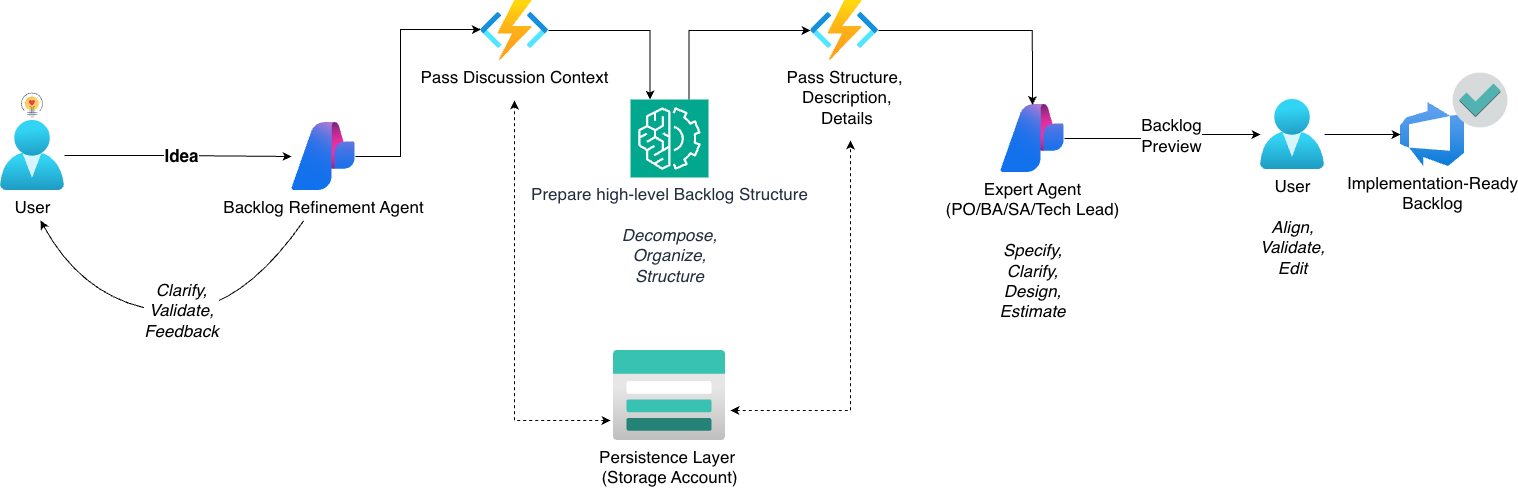

The diagram above was exported from draw.io. Its source (the exported page's mxGraphModel, read from the mxfile embedded in the PNG):
<mxGraphModel dx="1566" dy="928" grid="1" gridSize="10" guides="1" tooltips="1" connect="1" arrows="1" fold="1" page="1" pageScale="1" pageWidth="850" pageHeight="1100" math="0" shadow="0">
  <root>
    <mxCell id="0" />
    <mxCell id="1" parent="0" />
    <mxCell id="Yyz_L8NVoj1Yv-Am1pZc-1" parent="1" style="image;aspect=fixed;html=1;points=[];align=center;fontSize=12;image=img/lib/azure2/ai_machine_learning/AI_Studio.svg;" value="&lt;font style=&quot;font-size: 17px;&quot;&gt;Backlog Refinement Agent&lt;/font&gt;" vertex="1">
      <mxGeometry height="68" width="64" x="361" y="322" as="geometry" />
    </mxCell>
    <mxCell id="Yyz_L8NVoj1Yv-Am1pZc-6" edge="1" parent="1" source="Yyz_L8NVoj1Yv-Am1pZc-2" style="edgeStyle=orthogonalEdgeStyle;rounded=0;orthogonalLoop=1;jettySize=auto;html=1;" target="Yyz_L8NVoj1Yv-Am1pZc-1">
      <mxGeometry relative="1" as="geometry">
        <mxPoint x="133.9999999999999" y="354.5800000000002" as="sourcePoint" />
        <mxPoint x="364.328" y="354.60399999999987" as="targetPoint" />
      </mxGeometry>
    </mxCell>
    <mxCell id="Yyz_L8NVoj1Yv-Am1pZc-7" connectable="0" parent="Yyz_L8NVoj1Yv-Am1pZc-6" style="edgeLabel;html=1;align=center;verticalAlign=middle;resizable=0;points=[];" value="&lt;font style=&quot;font-size: 17px;&quot;&gt;&lt;b&gt;Idea&lt;/b&gt;&lt;/font&gt;" vertex="1">
      <mxGeometry relative="1" x="-0.1396" as="geometry">
        <mxPoint x="18" as="offset" />
      </mxGeometry>
    </mxCell>
    <mxCell id="Yyz_L8NVoj1Yv-Am1pZc-2" parent="1" style="image;aspect=fixed;html=1;points=[];align=center;fontSize=12;image=img/lib/azure2/identity/Users.svg;" value="&lt;font style=&quot;font-size: 17px;&quot;&gt;U&lt;font style=&quot;&quot;&gt;s&lt;/font&gt;er&lt;/font&gt;" vertex="1">
      <mxGeometry height="70" width="64" x="70" y="320" as="geometry" />
    </mxCell>
    <mxCell id="Yyz_L8NVoj1Yv-Am1pZc-5" parent="1" style="shape=image;html=1;verticalAlign=top;verticalLabelPosition=bottom;labelBackgroundColor=#ffffff;imageAspect=0;aspect=fixed;image=https://icons.diagrams.net/icon-cache1/Valentine_s_Day_Free-2323/553_Bulb_Valentine_Light_light_bulb__tips_valentine_valentines_day_love-753.svg" value="" vertex="1">
      <mxGeometry height="30" width="30" x="87" y="290" as="geometry" />
    </mxCell>
    <mxCell id="Yyz_L8NVoj1Yv-Am1pZc-29" edge="1" parent="1" style="curved=1;endArrow=classic;html=1;rounded=0;" value="">
      <mxGeometry height="50" relative="1" width="50" as="geometry">
        <Array as="points">
          <mxPoint x="304.02" y="520" />
          <mxPoint x="154.02" y="500" />
        </Array>
        <mxPoint x="373.4229850746269" y="420" as="sourcePoint" />
        <mxPoint x="110" y="420" as="targetPoint" />
      </mxGeometry>
    </mxCell>
    <mxCell id="Yyz_L8NVoj1Yv-Am1pZc-32" connectable="0" parent="Yyz_L8NVoj1Yv-Am1pZc-29" style="edgeLabel;html=1;align=center;verticalAlign=middle;resizable=0;points=[];" value="Text" vertex="1">
      <mxGeometry relative="1" x="0.0541" y="-2" as="geometry">
        <mxPoint x="6" as="offset" />
      </mxGeometry>
    </mxCell>
    <mxCell id="Yyz_L8NVoj1Yv-Am1pZc-33" connectable="0" parent="Yyz_L8NVoj1Yv-Am1pZc-29" style="edgeLabel;html=1;align=center;verticalAlign=middle;resizable=0;points=[];" value="&lt;font style=&quot;font-size: 17px;&quot;&gt;&lt;i&gt;Clarify,&lt;br&gt;&lt;/i&gt;&lt;/font&gt;&lt;div&gt;&lt;font style=&quot;font-size: 17px;&quot;&gt;&lt;i&gt;Validate,&lt;/i&gt;&lt;/font&gt;&lt;/div&gt;&lt;div&gt;&lt;font style=&quot;font-size: 17px;&quot;&gt;&lt;i&gt;Feedback&lt;/i&gt;&lt;/font&gt;&lt;/div&gt;" vertex="1">
      <mxGeometry relative="1" x="0.0241" y="-2" as="geometry">
        <mxPoint x="10" as="offset" />
      </mxGeometry>
    </mxCell>
    <mxCell id="Yyz_L8NVoj1Yv-Am1pZc-37" parent="1" style="sketch=0;points=[[0,0,0],[0.25,0,0],[0.5,0,0],[0.75,0,0],[1,0,0],[0,1,0],[0.25,1,0],[0.5,1,0],[0.75,1,0],[1,1,0],[0,0.25,0],[0,0.5,0],[0,0.75,0],[1,0.25,0],[1,0.5,0],[1,0.75,0]];outlineConnect=0;fontColor=#232F3E;fillColor=#01A88D;strokeColor=#ffffff;dashed=0;verticalLabelPosition=bottom;verticalAlign=top;align=center;html=1;fontSize=12;fontStyle=0;aspect=fixed;shape=mxgraph.aws4.resourceIcon;resIcon=mxgraph.aws4.machine_learning;" value="&lt;font style=&quot;font-size: 17px;&quot;&gt;Prepare high-level Backlog Structure&lt;br&gt;&lt;br&gt;&lt;/font&gt;&lt;div&gt;&lt;span style=&quot;font-size: 17px;&quot;&gt;&lt;i&gt;Decompose,&lt;/i&gt;&lt;/span&gt;&lt;/div&gt;&lt;div&gt;&lt;span style=&quot;font-size: 17px;&quot;&gt;&lt;i&gt;Organize,&lt;/i&gt;&lt;/span&gt;&lt;/div&gt;&lt;div&gt;&lt;span style=&quot;font-size: 17px;&quot;&gt;&lt;i&gt;Structure&lt;/i&gt;&lt;/span&gt;&lt;/div&gt;&lt;div&gt;&lt;span style=&quot;font-size: 17px;&quot;&gt;&lt;br&gt;&lt;/span&gt;&lt;/div&gt;" vertex="1">
      <mxGeometry height="78" width="78" x="700" y="299" as="geometry" />
    </mxCell>
    <mxCell id="Yyz_L8NVoj1Yv-Am1pZc-51" edge="1" parent="1" source="Yyz_L8NVoj1Yv-Am1pZc-40" style="edgeStyle=orthogonalEdgeStyle;rounded=0;orthogonalLoop=1;jettySize=auto;html=1;entryX=0.25;entryY=0;entryDx=0;entryDy=0;entryPerimeter=0;" target="Yyz_L8NVoj1Yv-Am1pZc-37">
      <mxGeometry relative="1" as="geometry">
        <mxPoint x="710" y="310" as="targetPoint" />
      </mxGeometry>
    </mxCell>
    <mxCell id="Yyz_L8NVoj1Yv-Am1pZc-40" parent="1" style="image;aspect=fixed;html=1;points=[];align=center;fontSize=12;image=img/lib/azure2/compute/Function_Apps.svg;" value="&lt;span style=&quot;font-size: 17px;&quot;&gt;Pass Discussion Context&lt;/span&gt;" vertex="1">
      <mxGeometry height="60" width="68" x="550" y="200" as="geometry" />
    </mxCell>
    <mxCell id="Yyz_L8NVoj1Yv-Am1pZc-44" parent="1" style="image;aspect=fixed;html=1;points=[];align=center;fontSize=12;image=img/lib/azure2/devops/Azure_DevOps.svg;" value="&lt;font style=&quot;font-size: 17px;&quot;&gt;Implementation-Ready&lt;/font&gt;&lt;div&gt;&lt;font style=&quot;font-size: 17px;&quot;&gt;Backlog&lt;/font&gt;&lt;/div&gt;" vertex="1">
      <mxGeometry height="64" width="64" x="1470" y="302" as="geometry" />
    </mxCell>
    <mxCell id="Yyz_L8NVoj1Yv-Am1pZc-46" parent="1" style="image;aspect=fixed;html=1;points=[];align=center;fontSize=12;image=img/lib/azure2/compute/Function_Apps.svg;" value="&lt;font style=&quot;font-size: 17px;&quot;&gt;Pass Structure,&lt;/font&gt;&lt;div&gt;&lt;font style=&quot;font-size: 17px;&quot;&gt;&amp;nbsp;Description,&lt;/font&gt;&lt;/div&gt;&lt;div&gt;&lt;font style=&quot;font-size: 17px;&quot;&gt;&amp;nbsp;Details&lt;/font&gt;&lt;/div&gt;" vertex="1">
      <mxGeometry height="60" width="68" x="880" y="200" as="geometry" />
    </mxCell>
    <mxCell id="Yyz_L8NVoj1Yv-Am1pZc-50" edge="1" parent="1" source="Yyz_L8NVoj1Yv-Am1pZc-1" style="edgeStyle=orthogonalEdgeStyle;rounded=0;orthogonalLoop=1;jettySize=auto;html=1;entryX=0.005;entryY=0.483;entryDx=0;entryDy=0;entryPerimeter=0;" target="Yyz_L8NVoj1Yv-Am1pZc-40">
      <mxGeometry relative="1" as="geometry">
        <Array as="points">
          <mxPoint x="470" y="356" />
          <mxPoint x="470" y="229" />
        </Array>
      </mxGeometry>
    </mxCell>
    <mxCell id="Yyz_L8NVoj1Yv-Am1pZc-56" edge="1" parent="1" source="Yyz_L8NVoj1Yv-Am1pZc-37" style="edgeStyle=orthogonalEdgeStyle;rounded=0;orthogonalLoop=1;jettySize=auto;html=1;exitX=0.75;exitY=0;exitDx=0;exitDy=0;exitPerimeter=0;entryX=0;entryY=0.5;entryDx=0;entryDy=0;entryPerimeter=0;" target="Yyz_L8NVoj1Yv-Am1pZc-46">
      <mxGeometry relative="1" as="geometry" />
    </mxCell>
    <mxCell id="Yyz_L8NVoj1Yv-Am1pZc-97" edge="1" parent="1" source="Yyz_L8NVoj1Yv-Am1pZc-20" style="edgeStyle=orthogonalEdgeStyle;rounded=0;orthogonalLoop=1;jettySize=auto;html=1;" target="Yyz_L8NVoj1Yv-Am1pZc-87">
      <mxGeometry relative="1" as="geometry" />
    </mxCell>
    <mxCell id="Yyz_L8NVoj1Yv-Am1pZc-99" connectable="0" parent="Yyz_L8NVoj1Yv-Am1pZc-97" style="edgeLabel;html=1;align=center;verticalAlign=middle;resizable=0;points=[];" value="&lt;span style=&quot;background-color: light-dark(#ffffff, var(--ge-dark-color, #121212)); color: light-dark(rgb(0, 0, 0), rgb(255, 255, 255)); font-size: 17px;&quot;&gt;Backlog&lt;/span&gt;&lt;div&gt;&lt;div&gt;&lt;span style=&quot;font-size: 17px; background-color: light-dark(#ffffff, var(--ge-dark-color, #121212)); color: light-dark(rgb(0, 0, 0), rgb(255, 255, 255));&quot;&gt;Preview&lt;/span&gt;&lt;/div&gt;&lt;/div&gt;" vertex="1">
      <mxGeometry relative="1" x="-0.1226" y="4" as="geometry">
        <mxPoint x="19" as="offset" />
      </mxGeometry>
    </mxCell>
    <mxCell id="Yyz_L8NVoj1Yv-Am1pZc-20" parent="1" style="image;aspect=fixed;html=1;points=[];align=center;fontSize=12;image=img/lib/azure2/ai_machine_learning/AI_Studio.svg;" value="&lt;span style=&quot;font-size: 17px;&quot;&gt;Expert Agent&lt;br&gt;(PO/BA/SA/Tech Lead)&lt;/span&gt;&lt;div&gt;&lt;span style=&quot;font-size: 17px;&quot;&gt;&lt;br&gt;&lt;/span&gt;&lt;/div&gt;&lt;div&gt;&lt;span style=&quot;font-size: 17px;&quot;&gt;&lt;i&gt;Specify,&lt;br&gt;Clarify,&lt;br&gt;Design,&lt;/i&gt;&lt;/span&gt;&lt;/div&gt;&lt;div&gt;&lt;span style=&quot;font-size: 17px;&quot;&gt;&lt;i&gt;Estimate&lt;/i&gt;&lt;/span&gt;&lt;/div&gt;&lt;div&gt;&lt;br&gt;&lt;/div&gt;" vertex="1">
      <mxGeometry height="68" width="64" x="1070" y="304" as="geometry" />
    </mxCell>
    <mxCell id="Yyz_L8NVoj1Yv-Am1pZc-73" edge="1" parent="1" source="Yyz_L8NVoj1Yv-Am1pZc-46" style="edgeStyle=orthogonalEdgeStyle;rounded=0;orthogonalLoop=1;jettySize=auto;html=1;entryX=0.499;entryY=0.008;entryDx=0;entryDy=0;entryPerimeter=0;" target="Yyz_L8NVoj1Yv-Am1pZc-20">
      <mxGeometry relative="1" as="geometry" />
    </mxCell>
    <mxCell id="Yyz_L8NVoj1Yv-Am1pZc-78" parent="1" style="image;aspect=fixed;html=1;points=[];align=center;fontSize=12;image=img/lib/azure2/storage/Storage_Accounts.svg;" value="&lt;font style=&quot;font-size: 17px;&quot;&gt;Persistence Layer&amp;nbsp;&lt;/font&gt;&lt;div&gt;&lt;font style=&quot;font-size: 17px;&quot;&gt;(Storage Account)&lt;/font&gt;&lt;/div&gt;" vertex="1">
      <mxGeometry height="90" width="112.5" x="682.75" y="550" as="geometry" />
    </mxCell>
    <mxCell id="Yyz_L8NVoj1Yv-Am1pZc-104" edge="1" parent="1" source="Yyz_L8NVoj1Yv-Am1pZc-87" style="edgeStyle=orthogonalEdgeStyle;rounded=0;orthogonalLoop=1;jettySize=auto;html=1;" target="Yyz_L8NVoj1Yv-Am1pZc-44" value="">
      <mxGeometry relative="1" as="geometry" />
    </mxCell>
    <mxCell id="Yyz_L8NVoj1Yv-Am1pZc-87" parent="1" style="image;aspect=fixed;html=1;points=[];align=center;fontSize=12;image=img/lib/azure2/identity/Users.svg;" value="&lt;font style=&quot;font-size: 17px;&quot;&gt;U&lt;font style=&quot;&quot;&gt;s&lt;/font&gt;er&lt;/font&gt;&lt;div&gt;&lt;font style=&quot;font-size: 17px;&quot;&gt;&lt;i&gt;&lt;br&gt;Align,&lt;/i&gt;&lt;/font&gt;&lt;/div&gt;&lt;div&gt;&lt;font style=&quot;font-size: 17px;&quot;&gt;&lt;i&gt;Validate,&lt;/i&gt;&lt;/font&gt;&lt;/div&gt;&lt;div&gt;&lt;font style=&quot;font-size: 17px;&quot;&gt;&lt;i&gt;Edit&lt;/i&gt;&lt;/font&gt;&lt;/div&gt;" vertex="1">
      <mxGeometry height="70" width="64" x="1330" y="299" as="geometry" />
    </mxCell>
    <mxCell id="Yyz_L8NVoj1Yv-Am1pZc-93" parent="1" style="shape=image;html=1;verticalAlign=top;verticalLabelPosition=bottom;labelBackgroundColor=#ffffff;imageAspect=0;aspect=fixed;image=https://icons.diagrams.net/icon-cache1/Flat_office-2082/Artboard_1-3-1155.svg" value="" vertex="1">
      <mxGeometry height="60" width="60" x="1520" y="270" as="geometry" />
    </mxCell>
    <mxCell id="Yyz_L8NVoj1Yv-Am1pZc-116" edge="1" parent="1" style="endArrow=classic;startArrow=classic;html=1;rounded=0;dashed=1;" value="">
      <mxGeometry height="50" relative="1" width="50" as="geometry">
        <Array as="points">
          <mxPoint x="584" y="620" />
          <mxPoint x="584" y="460" />
        </Array>
        <mxPoint x="680" y="620" as="sourcePoint" />
        <mxPoint x="584" y="300" as="targetPoint" />
      </mxGeometry>
    </mxCell>
    <mxCell id="Yyz_L8NVoj1Yv-Am1pZc-117" edge="1" parent="1" style="endArrow=classic;startArrow=classic;html=1;rounded=0;dashed=1;" value="">
      <mxGeometry height="50" relative="1" width="50" as="geometry">
        <Array as="points">
          <mxPoint x="920" y="610" />
        </Array>
        <mxPoint x="800" y="610" as="sourcePoint" />
        <mxPoint x="920" y="340" as="targetPoint" />
      </mxGeometry>
    </mxCell>
  </root>
</mxGraphModel>